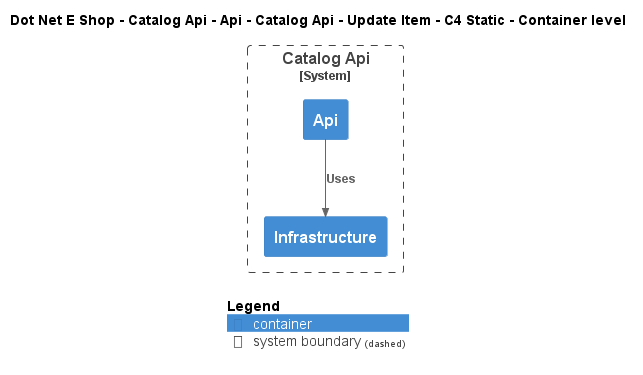

The diagram above was rendered by PlantUML. Its source (embedded in the PNG):
@startuml
!include ..\..\..\..\..\..\..\..\..\.c4s\C4_Container.puml

AddElementTag("c4interflow:lifecycle:new", $bgColor=green, $fontColor=#ffffff, $borderColor=green, $shadowing="False")
AddElementTag("c4interflow:lifecycle:changed", $bgColor=orange, $fontColor=#ffffff, $borderColor=orange, $shadowing="False")
AddElementTag("c4interflow:lifecycle:removed", $bgColor=red, $fontColor=#ffffff, $borderColor=red, $shadowing="False")

AddRelTag("c4interflow:lifecycle:new", $textColor=green, $lineColor=green)
AddRelTag("c4interflow:lifecycle:changed", $textColor=orange, $lineColor=orange)
AddRelTag("c4interflow:lifecycle:removed", $textColor=red, $lineColor=red)

SHOW_PERSON_PORTRAIT()
LAYOUT_TOP_DOWN()

skinparam linetype polyline

title Dot Net E Shop - Catalog Api - Api - Catalog Api - Update Item - C4 Static - Container level


System_Boundary(DotNetEShop.SoftwareSystems.CatalogApi, "Catalog Api") {
    Container(DotNetEShop.SoftwareSystems.CatalogApi.Containers.Api, "Api", "", "")
    Container(DotNetEShop.SoftwareSystems.CatalogApi.Containers.Infrastructure, "Infrastructure", "", "")
}

Rel(DotNetEShop.SoftwareSystems.CatalogApi.Containers.Api, DotNetEShop.SoftwareSystems.CatalogApi.Containers.Infrastructure, "Uses")


SHOW_LEGEND()
@enduml